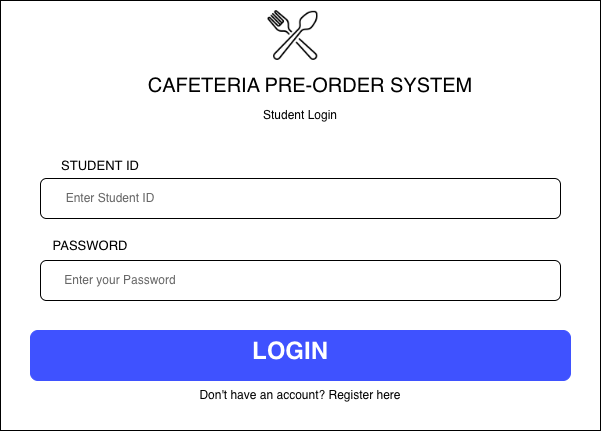

The diagram above was exported from draw.io. Its source (the exported page's mxGraphModel, read from the mxfile embedded in the PNG):
<mxGraphModel dx="688" dy="657" grid="1" gridSize="10" guides="1" tooltips="1" connect="1" arrows="1" fold="1" page="1" pageScale="1" pageWidth="850" pageHeight="1100" math="0" shadow="0">
  <root>
    <mxCell id="0" />
    <mxCell id="1" parent="0" />
    <mxCell id="wlLs9eRfXjBHoIgAv9QP-1" parent="1" style="rounded=0;whiteSpace=wrap;html=1;" value="&lt;h1&gt;&lt;br&gt;&lt;/h1&gt;" vertex="1">
      <mxGeometry height="430" width="600" x="160" y="220" as="geometry" />
    </mxCell>
    <mxCell id="wlLs9eRfXjBHoIgAv9QP-3" parent="1" style="text;html=1;whiteSpace=wrap;strokeColor=none;fillColor=none;align=center;verticalAlign=middle;rounded=0;" value="Student Login" vertex="1">
      <mxGeometry height="30" width="120" x="400" y="320" as="geometry" />
    </mxCell>
    <mxCell id="wlLs9eRfXjBHoIgAv9QP-4" parent="1" style="text;html=1;whiteSpace=wrap;strokeColor=none;fillColor=none;align=center;verticalAlign=middle;rounded=0;" value="&lt;font style=&quot;font-size: 20px;&quot;&gt;CAFETERIA PRE-ORDER SYSTEM&lt;/font&gt;" vertex="1">
      <mxGeometry height="30" width="400" x="270" y="290" as="geometry" />
    </mxCell>
    <mxCell id="wlLs9eRfXjBHoIgAv9QP-5" parent="1" style="text;html=1;whiteSpace=wrap;strokeColor=none;fillColor=none;align=center;verticalAlign=middle;rounded=0;" value="&lt;font style=&quot;font-size: 13px;&quot;&gt;STUDENT ID&lt;/font&gt;" vertex="1">
      <mxGeometry height="30" width="120" x="200" y="370" as="geometry" />
    </mxCell>
    <mxCell id="wlLs9eRfXjBHoIgAv9QP-6" parent="1" style="text;html=1;whiteSpace=wrap;strokeColor=none;fillColor=none;align=center;verticalAlign=middle;rounded=0;" value="&lt;font style=&quot;font-size: 13px;&quot;&gt;PASSWORD&lt;/font&gt;" vertex="1">
      <mxGeometry height="30" width="60" x="220" y="450" as="geometry" />
    </mxCell>
    <mxCell id="wlLs9eRfXjBHoIgAv9QP-7" parent="1" style="rounded=1;whiteSpace=wrap;html=1;roundedPerimeter=1;" value="" vertex="1">
      <mxGeometry height="40" width="520" x="200" y="398" as="geometry" />
    </mxCell>
    <mxCell id="wlLs9eRfXjBHoIgAv9QP-8" parent="1" style="text;html=1;whiteSpace=wrap;align=center;verticalAlign=middle;rounded=0;fontColor=#666666;" value="Enter Student ID" vertex="1">
      <mxGeometry height="30" width="220" x="160" y="403" as="geometry" />
    </mxCell>
    <mxCell id="wlLs9eRfXjBHoIgAv9QP-9" parent="1" style="rounded=1;whiteSpace=wrap;html=1;roundedPerimeter=1;" value="" vertex="1">
      <mxGeometry height="40" width="520" x="200" y="480" as="geometry" />
    </mxCell>
    <mxCell id="wlLs9eRfXjBHoIgAv9QP-10" parent="1" style="text;html=1;whiteSpace=wrap;strokeColor=none;fillColor=none;align=center;verticalAlign=middle;rounded=0;fontColor=#666666;" value="Enter your Password" vertex="1">
      <mxGeometry height="30" width="130" x="215" y="485" as="geometry" />
    </mxCell>
    <mxCell id="wlLs9eRfXjBHoIgAv9QP-11" parent="1" style="rounded=1;whiteSpace=wrap;html=1;roundedPerimeter=1;fillColor=#3F52FF;strokeColor=#3F52FF;" value="" vertex="1">
      <mxGeometry height="50" width="540" x="190" y="550" as="geometry" />
    </mxCell>
    <mxCell id="wlLs9eRfXjBHoIgAv9QP-13" parent="1" style="text;html=1;whiteSpace=wrap;overflow=hidden;rounded=0;fontColor=#FFFFFF;" value="&lt;h1 style=&quot;margin-top: 0px;&quot;&gt;LOGIN&lt;/h1&gt;" vertex="1">
      <mxGeometry height="40" width="85" x="410" y="550" as="geometry" />
    </mxCell>
    <mxCell id="wlLs9eRfXjBHoIgAv9QP-14" parent="1" style="text;html=1;whiteSpace=wrap;strokeColor=none;fillColor=none;align=center;verticalAlign=middle;rounded=0;" value="Don't have an account? Register here" vertex="1">
      <mxGeometry height="30" width="240" x="340" y="600" as="geometry" />
    </mxCell>
    <mxCell id="wlLs9eRfXjBHoIgAv9QP-15" parent="1" style="shape=image;imageAspect=0;aspect=fixed;verticalLabelPosition=bottom;verticalAlign=top;image=data:image/png,(base64 omitted: 7608 chars);" value="" vertex="1">
      <mxGeometry height="50" width="50" x="427.5" y="230" as="geometry" />
    </mxCell>
  </root>
</mxGraphModel>